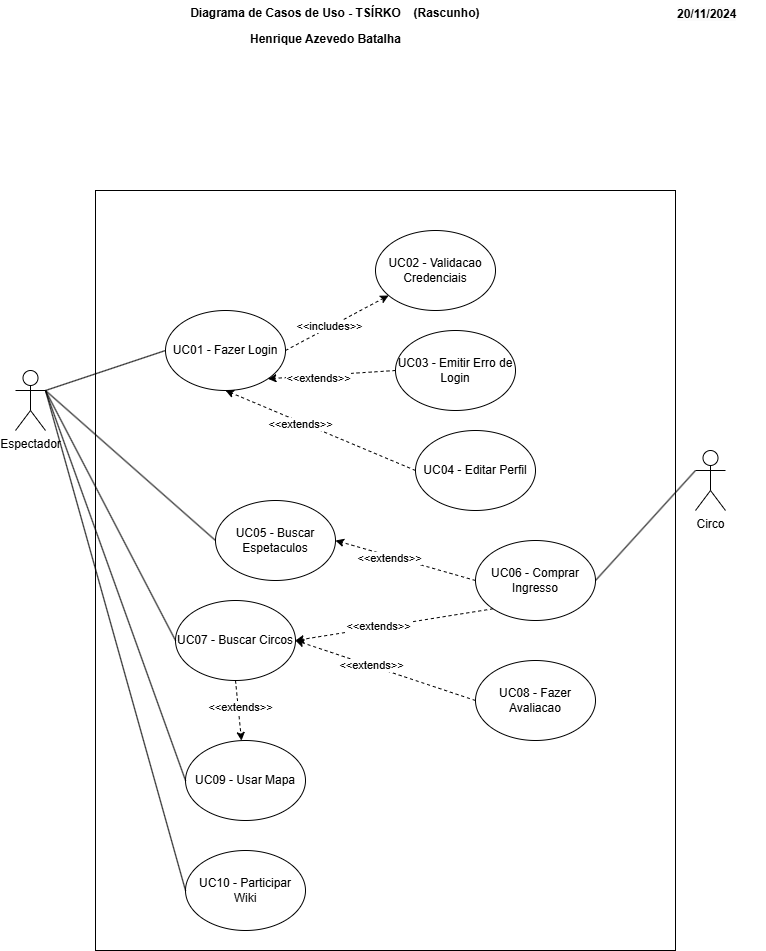

The diagram above was exported from draw.io. Its source (the exported page's mxGraphModel, read from the mxfile embedded in the PNG):
<mxGraphModel dx="1434" dy="746" grid="1" gridSize="10" guides="1" tooltips="1" connect="1" arrows="1" fold="1" page="1" pageScale="1" pageWidth="827" pageHeight="1169" math="0" shadow="0">
  <root>
    <mxCell id="0" />
    <mxCell id="1" parent="0" />
    <mxCell id="j5rcw82w_mqcbslCgsx--27" value="" style="rounded=0;whiteSpace=wrap;html=1;" parent="1" vertex="1">
      <mxGeometry x="140" y="220" width="580" height="760" as="geometry" />
    </mxCell>
    <mxCell id="yW636rSrkmSuZ1wfoUqD-1" value="Espectador" style="shape=umlActor;verticalLabelPosition=bottom;verticalAlign=top;html=1;outlineConnect=0;" parent="1" vertex="1">
      <mxGeometry x="60" y="400" width="30" height="60" as="geometry" />
    </mxCell>
    <mxCell id="yW636rSrkmSuZ1wfoUqD-4" style="rounded=0;orthogonalLoop=1;jettySize=auto;html=1;exitX=1;exitY=0.5;exitDx=0;exitDy=0;dashed=1;" parent="1" source="yW636rSrkmSuZ1wfoUqD-2" target="yW636rSrkmSuZ1wfoUqD-3" edge="1">
      <mxGeometry relative="1" as="geometry" />
    </mxCell>
    <mxCell id="yW636rSrkmSuZ1wfoUqD-5" value="&amp;lt;&amp;lt;includes&amp;gt;&amp;gt;" style="edgeLabel;html=1;align=center;verticalAlign=middle;resizable=0;points=[];" parent="yW636rSrkmSuZ1wfoUqD-4" connectable="0" vertex="1">
      <mxGeometry x="-0.1429" y="1" relative="1" as="geometry">
        <mxPoint as="offset" />
      </mxGeometry>
    </mxCell>
    <mxCell id="yW636rSrkmSuZ1wfoUqD-2" value="UC01 - Fazer Login" style="ellipse;whiteSpace=wrap;html=1;" parent="1" vertex="1">
      <mxGeometry x="210" y="340" width="120" height="80" as="geometry" />
    </mxCell>
    <mxCell id="yW636rSrkmSuZ1wfoUqD-3" value="UC02 - Validacao Credenciais" style="ellipse;whiteSpace=wrap;html=1;" parent="1" vertex="1">
      <mxGeometry x="420" y="260" width="120" height="80" as="geometry" />
    </mxCell>
    <mxCell id="yW636rSrkmSuZ1wfoUqD-8" style="rounded=0;orthogonalLoop=1;jettySize=auto;html=1;exitX=0;exitY=0.5;exitDx=0;exitDy=0;entryX=1;entryY=1;entryDx=0;entryDy=0;dashed=1;" parent="1" source="yW636rSrkmSuZ1wfoUqD-6" target="yW636rSrkmSuZ1wfoUqD-2" edge="1">
      <mxGeometry relative="1" as="geometry" />
    </mxCell>
    <mxCell id="yW636rSrkmSuZ1wfoUqD-9" value="&amp;lt;&amp;lt;extends&amp;gt;&amp;gt;" style="edgeLabel;html=1;align=center;verticalAlign=middle;resizable=0;points=[];" parent="yW636rSrkmSuZ1wfoUqD-8" connectable="0" vertex="1">
      <mxGeometry x="0.2174" y="2" relative="1" as="geometry">
        <mxPoint as="offset" />
      </mxGeometry>
    </mxCell>
    <mxCell id="yW636rSrkmSuZ1wfoUqD-6" value="UC03 - Emitir Erro de Login" style="ellipse;whiteSpace=wrap;html=1;" parent="1" vertex="1">
      <mxGeometry x="440" y="360" width="120" height="80" as="geometry" />
    </mxCell>
    <mxCell id="yW636rSrkmSuZ1wfoUqD-11" value="" style="endArrow=none;html=1;rounded=0;exitX=1;exitY=0.3333333333333333;exitDx=0;exitDy=0;exitPerimeter=0;entryX=0;entryY=0.5;entryDx=0;entryDy=0;" parent="1" source="yW636rSrkmSuZ1wfoUqD-1" target="yW636rSrkmSuZ1wfoUqD-2" edge="1">
      <mxGeometry width="50" height="50" relative="1" as="geometry">
        <mxPoint x="280" y="420" as="sourcePoint" />
        <mxPoint x="330" y="370" as="targetPoint" />
      </mxGeometry>
    </mxCell>
    <mxCell id="yW636rSrkmSuZ1wfoUqD-12" value="UC04 - Editar Perfil" style="ellipse;whiteSpace=wrap;html=1;" parent="1" vertex="1">
      <mxGeometry x="460" y="460" width="120" height="80" as="geometry" />
    </mxCell>
    <mxCell id="yW636rSrkmSuZ1wfoUqD-13" style="rounded=0;orthogonalLoop=1;jettySize=auto;html=1;exitX=0;exitY=0.5;exitDx=0;exitDy=0;entryX=0.5;entryY=1;entryDx=0;entryDy=0;dashed=1;" parent="1" source="yW636rSrkmSuZ1wfoUqD-12" target="yW636rSrkmSuZ1wfoUqD-2" edge="1">
      <mxGeometry relative="1" as="geometry">
        <mxPoint x="490" y="510" as="sourcePoint" />
        <mxPoint x="322" y="418" as="targetPoint" />
      </mxGeometry>
    </mxCell>
    <mxCell id="yW636rSrkmSuZ1wfoUqD-14" value="&amp;lt;&amp;lt;extends&amp;gt;&amp;gt;" style="edgeLabel;html=1;align=center;verticalAlign=middle;resizable=0;points=[];" parent="yW636rSrkmSuZ1wfoUqD-13" connectable="0" vertex="1">
      <mxGeometry x="0.2174" y="2" relative="1" as="geometry">
        <mxPoint as="offset" />
      </mxGeometry>
    </mxCell>
    <mxCell id="yW636rSrkmSuZ1wfoUqD-23" style="rounded=0;orthogonalLoop=1;jettySize=auto;html=1;exitX=0.5;exitY=1;exitDx=0;exitDy=0;dashed=1;" parent="1" source="yW636rSrkmSuZ1wfoUqD-15" target="yW636rSrkmSuZ1wfoUqD-17" edge="1">
      <mxGeometry relative="1" as="geometry" />
    </mxCell>
    <mxCell id="yW636rSrkmSuZ1wfoUqD-24" value="&amp;lt;&amp;lt;extends&amp;gt;&amp;gt;" style="edgeLabel;html=1;align=center;verticalAlign=middle;resizable=0;points=[];" parent="yW636rSrkmSuZ1wfoUqD-23" connectable="0" vertex="1">
      <mxGeometry x="-0.1069" y="2" relative="1" as="geometry">
        <mxPoint as="offset" />
      </mxGeometry>
    </mxCell>
    <mxCell id="yW636rSrkmSuZ1wfoUqD-15" value="UC07 - Buscar Circos" style="ellipse;whiteSpace=wrap;html=1;" parent="1" vertex="1">
      <mxGeometry x="220" y="630" width="120" height="80" as="geometry" />
    </mxCell>
    <mxCell id="yW636rSrkmSuZ1wfoUqD-16" value="" style="endArrow=none;html=1;rounded=0;entryX=1;entryY=0.3333333333333333;entryDx=0;entryDy=0;entryPerimeter=0;exitX=0;exitY=0.5;exitDx=0;exitDy=0;" parent="1" source="yW636rSrkmSuZ1wfoUqD-15" target="yW636rSrkmSuZ1wfoUqD-1" edge="1">
      <mxGeometry width="50" height="50" relative="1" as="geometry">
        <mxPoint x="320" y="650" as="sourcePoint" />
        <mxPoint x="370" y="600" as="targetPoint" />
      </mxGeometry>
    </mxCell>
    <mxCell id="yW636rSrkmSuZ1wfoUqD-17" value="UC09 - Usar Mapa" style="ellipse;whiteSpace=wrap;html=1;" parent="1" vertex="1">
      <mxGeometry x="230" y="770" width="120" height="80" as="geometry" />
    </mxCell>
    <mxCell id="yW636rSrkmSuZ1wfoUqD-19" value="UC05 - Buscar Espetaculos" style="ellipse;whiteSpace=wrap;html=1;" parent="1" vertex="1">
      <mxGeometry x="260" y="530" width="120" height="80" as="geometry" />
    </mxCell>
    <mxCell id="yW636rSrkmSuZ1wfoUqD-21" value="" style="endArrow=none;html=1;rounded=0;entryX=1;entryY=0.3333333333333333;entryDx=0;entryDy=0;entryPerimeter=0;exitX=0;exitY=0.5;exitDx=0;exitDy=0;" parent="1" source="yW636rSrkmSuZ1wfoUqD-19" target="yW636rSrkmSuZ1wfoUqD-1" edge="1">
      <mxGeometry width="50" height="50" relative="1" as="geometry">
        <mxPoint x="140" y="760" as="sourcePoint" />
        <mxPoint x="130" y="500" as="targetPoint" />
      </mxGeometry>
    </mxCell>
    <mxCell id="yW636rSrkmSuZ1wfoUqD-22" value="" style="endArrow=none;html=1;rounded=0;exitX=0;exitY=0.5;exitDx=0;exitDy=0;entryX=1;entryY=0.3333333333333333;entryDx=0;entryDy=0;entryPerimeter=0;" parent="1" source="yW636rSrkmSuZ1wfoUqD-17" target="yW636rSrkmSuZ1wfoUqD-1" edge="1">
      <mxGeometry width="50" height="50" relative="1" as="geometry">
        <mxPoint x="260" y="590" as="sourcePoint" />
        <mxPoint x="310" y="540" as="targetPoint" />
      </mxGeometry>
    </mxCell>
    <mxCell id="j5rcw82w_mqcbslCgsx--1" style="rounded=0;orthogonalLoop=1;jettySize=auto;html=1;exitX=0;exitY=0.5;exitDx=0;exitDy=0;entryX=1;entryY=0.5;entryDx=0;entryDy=0;dashed=1;" parent="1" source="yW636rSrkmSuZ1wfoUqD-25" target="yW636rSrkmSuZ1wfoUqD-19" edge="1">
      <mxGeometry relative="1" as="geometry" />
    </mxCell>
    <mxCell id="j5rcw82w_mqcbslCgsx--4" value="&amp;lt;&amp;lt;extends&amp;gt;&amp;gt;" style="edgeLabel;html=1;align=center;verticalAlign=middle;resizable=0;points=[];" parent="j5rcw82w_mqcbslCgsx--1" connectable="0" vertex="1">
      <mxGeometry x="0.2176" y="2" relative="1" as="geometry">
        <mxPoint as="offset" />
      </mxGeometry>
    </mxCell>
    <mxCell id="yW636rSrkmSuZ1wfoUqD-25" value="UC06 - Comprar Ingresso" style="ellipse;whiteSpace=wrap;html=1;" parent="1" vertex="1">
      <mxGeometry x="520" y="570" width="120" height="80" as="geometry" />
    </mxCell>
    <mxCell id="yW636rSrkmSuZ1wfoUqD-26" value="Circo" style="shape=umlActor;verticalLabelPosition=bottom;verticalAlign=top;html=1;outlineConnect=0;" parent="1" vertex="1">
      <mxGeometry x="740" y="480" width="30" height="60" as="geometry" />
    </mxCell>
    <mxCell id="j5rcw82w_mqcbslCgsx--2" style="rounded=0;orthogonalLoop=1;jettySize=auto;html=1;exitX=0;exitY=1;exitDx=0;exitDy=0;entryX=1;entryY=0.5;entryDx=0;entryDy=0;dashed=1;" parent="1" source="yW636rSrkmSuZ1wfoUqD-25" target="yW636rSrkmSuZ1wfoUqD-15" edge="1">
      <mxGeometry relative="1" as="geometry">
        <mxPoint x="540" y="745" as="sourcePoint" />
        <mxPoint x="400" y="755" as="targetPoint" />
      </mxGeometry>
    </mxCell>
    <mxCell id="j5rcw82w_mqcbslCgsx--5" value="&amp;lt;&amp;lt;extends&amp;gt;&amp;gt;" style="edgeLabel;html=1;align=center;verticalAlign=middle;resizable=0;points=[];" parent="j5rcw82w_mqcbslCgsx--2" connectable="0" vertex="1">
      <mxGeometry x="0.1593" y="-1" relative="1" as="geometry">
        <mxPoint as="offset" />
      </mxGeometry>
    </mxCell>
    <mxCell id="j5rcw82w_mqcbslCgsx--7" value="" style="endArrow=none;html=1;rounded=0;entryX=0;entryY=0.3333333333333333;entryDx=0;entryDy=0;entryPerimeter=0;exitX=1;exitY=0.5;exitDx=0;exitDy=0;" parent="1" source="yW636rSrkmSuZ1wfoUqD-25" target="yW636rSrkmSuZ1wfoUqD-26" edge="1">
      <mxGeometry width="50" height="50" relative="1" as="geometry">
        <mxPoint x="400" y="700" as="sourcePoint" />
        <mxPoint x="450" y="650" as="targetPoint" />
      </mxGeometry>
    </mxCell>
    <mxCell id="j5rcw82w_mqcbslCgsx--8" value="UC08 - Fazer Avaliacao" style="ellipse;whiteSpace=wrap;html=1;" parent="1" vertex="1">
      <mxGeometry x="520" y="690" width="120" height="80" as="geometry" />
    </mxCell>
    <mxCell id="j5rcw82w_mqcbslCgsx--9" style="rounded=0;orthogonalLoop=1;jettySize=auto;html=1;exitX=0;exitY=0.5;exitDx=0;exitDy=0;entryX=1;entryY=0.5;entryDx=0;entryDy=0;dashed=1;" parent="1" source="j5rcw82w_mqcbslCgsx--8" target="yW636rSrkmSuZ1wfoUqD-15" edge="1">
      <mxGeometry relative="1" as="geometry">
        <mxPoint x="548" y="648" as="sourcePoint" />
        <mxPoint x="350" y="680" as="targetPoint" />
      </mxGeometry>
    </mxCell>
    <mxCell id="j5rcw82w_mqcbslCgsx--10" value="&amp;lt;&amp;lt;extends&amp;gt;&amp;gt;" style="edgeLabel;html=1;align=center;verticalAlign=middle;resizable=0;points=[];" parent="j5rcw82w_mqcbslCgsx--9" connectable="0" vertex="1">
      <mxGeometry x="0.1593" y="-1" relative="1" as="geometry">
        <mxPoint as="offset" />
      </mxGeometry>
    </mxCell>
    <mxCell id="j5rcw82w_mqcbslCgsx--11" value="UC10 - Participar Wiki" style="ellipse;whiteSpace=wrap;html=1;" parent="1" vertex="1">
      <mxGeometry x="230" y="880" width="120" height="80" as="geometry" />
    </mxCell>
    <mxCell id="j5rcw82w_mqcbslCgsx--12" value="" style="endArrow=none;html=1;rounded=0;entryX=1;entryY=0.3333333333333333;entryDx=0;entryDy=0;entryPerimeter=0;exitX=0;exitY=0.5;exitDx=0;exitDy=0;" parent="1" source="j5rcw82w_mqcbslCgsx--11" target="yW636rSrkmSuZ1wfoUqD-1" edge="1">
      <mxGeometry width="50" height="50" relative="1" as="geometry">
        <mxPoint x="400" y="720" as="sourcePoint" />
        <mxPoint x="450" y="670" as="targetPoint" />
      </mxGeometry>
    </mxCell>
    <mxCell id="j5rcw82w_mqcbslCgsx--17" value="Diagrama de Casos de Uso - TSÍRKO" style="text;align=center;fontStyle=1;verticalAlign=middle;spacingLeft=3;spacingRight=3;strokeColor=none;rotatable=0;points=[[0,0.5],[1,0.5]];portConstraint=eastwest;html=1;" parent="1" vertex="1">
      <mxGeometry x="299.5" y="30" width="80" height="26" as="geometry" />
    </mxCell>
    <mxCell id="j5rcw82w_mqcbslCgsx--18" value="Henrique Azevedo Batalha" style="text;align=center;fontStyle=1;verticalAlign=middle;spacingLeft=3;spacingRight=3;strokeColor=none;rotatable=0;points=[[0,0.5],[1,0.5]];portConstraint=eastwest;html=1;" parent="1" vertex="1">
      <mxGeometry x="329.5" y="56" width="80" height="26" as="geometry" />
    </mxCell>
    <mxCell id="j5rcw82w_mqcbslCgsx--19" value="(Rascunho)" style="text;align=center;fontStyle=1;verticalAlign=middle;spacingLeft=3;spacingRight=3;strokeColor=none;rotatable=0;points=[[0,0.5],[1,0.5]];portConstraint=eastwest;html=1;" parent="1" vertex="1">
      <mxGeometry x="450.5" y="30" width="80" height="26" as="geometry" />
    </mxCell>
    <mxCell id="j5rcw82w_mqcbslCgsx--20" value="&lt;span style=&quot;color: rgb(0, 0, 0); font-family: Helvetica; font-size: 12px; font-style: normal; font-variant-ligatures: normal; font-variant-caps: normal; font-weight: 700; letter-spacing: normal; orphans: 2; text-align: center; text-indent: 0px; text-transform: none; widows: 2; word-spacing: 0px; -webkit-text-stroke-width: 0px; white-space: nowrap; background-color: rgb(251, 251, 251); text-decoration-thickness: initial; text-decoration-style: initial; text-decoration-color: initial; display: inline !important; float: none;&quot;&gt;20/11/2024&lt;/span&gt;" style="text;whiteSpace=wrap;html=1;" parent="1" vertex="1">
      <mxGeometry x="720" y="30" width="90" height="40" as="geometry" />
    </mxCell>
  </root>
</mxGraphModel>